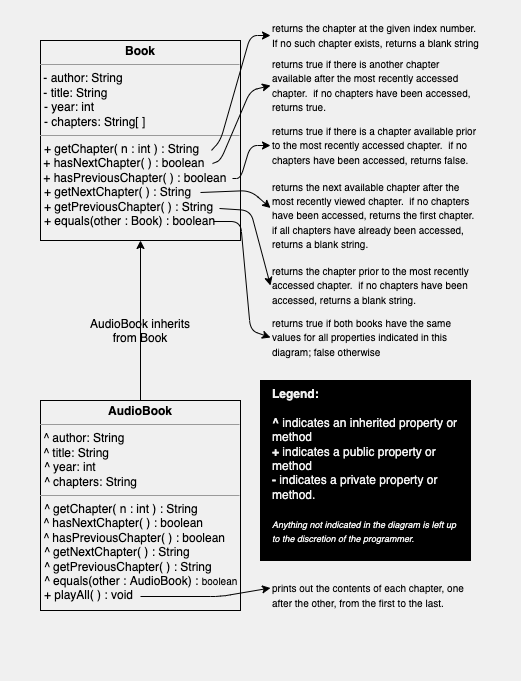

The diagram above was exported from draw.io. Its source (the exported page's mxGraphModel, read from the mxfile embedded in the PNG):
<mxGraphModel dx="503" dy="373" grid="1" gridSize="10" guides="1" tooltips="1" connect="1" arrows="1" fold="1" page="1" pageScale="1" pageWidth="850" pageHeight="1100" background="#F0F0F0" math="0" shadow="0">
  <root>
    <mxCell id="0" />
    <mxCell id="1" parent="0" />
    <mxCell id="32" value="" style="rounded=0;whiteSpace=wrap;html=1;labelBackgroundColor=#F0F0F0;fontSize=9;fontColor=#000000;strokeColor=none;fillColor=#F0F0F0;" parent="1" vertex="1">
      <mxGeometry x="120" y="80" width="520" height="680" as="geometry" />
    </mxCell>
    <mxCell id="33" value="&lt;p style=&quot;margin: 0px ; margin-top: 4px ; text-align: center&quot;&gt;&lt;b&gt;Book&lt;/b&gt;&lt;/p&gt;&lt;hr size=&quot;1&quot;&gt;&amp;nbsp;&lt;font&gt;-&amp;nbsp;author: String&lt;br&gt;&amp;nbsp;-&amp;nbsp;title: String&lt;br&gt;&lt;/font&gt;&lt;p style=&quot;margin: 0px ; margin-left: 4px&quot;&gt;&lt;font&gt;- year: int&lt;/font&gt;&lt;/p&gt;&lt;p style=&quot;margin: 0px ; margin-left: 4px&quot;&gt;- chapters: String[ ]&lt;/p&gt;&lt;hr size=&quot;1&quot;&gt;&lt;p style=&quot;margin: 0px ; margin-left: 4px&quot;&gt;&lt;span&gt;+ getChapter( n : int ) : String&lt;/span&gt;&lt;br&gt;&lt;/p&gt;&lt;font&gt;&amp;nbsp;+&lt;span&gt;&amp;nbsp;hasNextChapter( ) : boolean&lt;/span&gt;&lt;br&gt;&amp;nbsp;+&lt;span&gt;&amp;nbsp;&lt;/span&gt;&lt;span&gt;hasPreviousChapter( ) : boolean&lt;/span&gt;&lt;/font&gt;&lt;span&gt;&lt;br&gt;&lt;/span&gt;&lt;p style=&quot;margin: 0px ; margin-left: 4px&quot;&gt;+ getNextChapter( ) : String&lt;/p&gt;&lt;p style=&quot;margin: 0px ; margin-left: 4px&quot;&gt;+ getPreviousChapter( ) : String&lt;/p&gt;&lt;p style=&quot;margin: 0px ; margin-left: 4px&quot;&gt;+ equals(other : Book) : &lt;font style=&quot;font-size: 12px&quot;&gt;boolean&lt;/font&gt;&lt;/p&gt;&lt;p style=&quot;margin: 0px 0px 0px 4px&quot;&gt;&lt;br&gt;&lt;/p&gt;" style="verticalAlign=top;align=left;overflow=fill;fontSize=12;fontFamily=Helvetica;html=1;fillColor=#F0F0F0;strokeColor=#000000;fontColor=#000000;" parent="1" vertex="1">
      <mxGeometry x="160" y="120" width="200" height="200" as="geometry" />
    </mxCell>
    <mxCell id="8" value="" style="endArrow=classic;html=1;exitX=0.855;exitY=0.694;exitDx=0;exitDy=0;exitPerimeter=0;entryX=0;entryY=0.5;entryDx=0;entryDy=0;labelBackgroundColor=default;fontColor=#F0F0F0;strokeColor=#000000;" parent="1" target="10" edge="1">
      <mxGeometry width="50" height="50" relative="1" as="geometry">
        <mxPoint x="330.9999999999999" y="229.92000000000002" as="sourcePoint" />
        <mxPoint x="380" y="230" as="targetPoint" />
        <Array as="points">
          <mxPoint x="340" y="220" />
          <mxPoint x="370" y="115" />
        </Array>
      </mxGeometry>
    </mxCell>
    <mxCell id="10" value="&lt;font style=&quot;font-size: 10px&quot;&gt;returns the chapter at the given index number.&amp;nbsp; If no such chapter exists, returns a blank string&lt;/font&gt;" style="text;html=1;strokeColor=none;fillColor=none;align=left;verticalAlign=middle;whiteSpace=wrap;rounded=0;labelBackgroundColor=none;fontColor=#000000;" parent="1" vertex="1">
      <mxGeometry x="390" y="100" width="210" height="30" as="geometry" />
    </mxCell>
    <mxCell id="13" value="" style="endArrow=classic;html=1;entryX=0;entryY=0.25;entryDx=0;entryDy=0;labelBackgroundColor=default;fontColor=#F0F0F0;strokeColor=#000000;" parent="1" target="14" edge="1">
      <mxGeometry width="50" height="50" relative="1" as="geometry">
        <mxPoint x="320" y="272" as="sourcePoint" />
        <mxPoint x="390" y="255.99999999999994" as="targetPoint" />
        <Array as="points">
          <mxPoint x="370" y="270" />
        </Array>
      </mxGeometry>
    </mxCell>
    <mxCell id="14" value="&lt;font style=&quot;font-size: 10px ; line-height: 1&quot;&gt;returns the next available chapter after the most recently viewed chapter.&amp;nbsp; if no chapters have been accessed, returns the first chapter.&amp;nbsp; if all chapters have already been accessed, returns a blank string.&lt;/font&gt;" style="text;html=1;strokeColor=none;fillColor=none;align=left;verticalAlign=middle;whiteSpace=wrap;rounded=0;labelBackgroundColor=none;fontColor=#000000;" parent="1" vertex="1">
      <mxGeometry x="390" y="280" width="210" height="30" as="geometry" />
    </mxCell>
    <mxCell id="15" value="" style="endArrow=classic;html=1;entryX=0;entryY=0.5;entryDx=0;entryDy=0;labelBackgroundColor=default;fontColor=#F0F0F0;strokeColor=#000000;" parent="1" target="16" edge="1">
      <mxGeometry width="50" height="50" relative="1" as="geometry">
        <mxPoint x="339" y="288" as="sourcePoint" />
        <mxPoint x="390" y="305.99999999999994" as="targetPoint" />
        <Array as="points">
          <mxPoint x="370" y="290" />
        </Array>
      </mxGeometry>
    </mxCell>
    <mxCell id="16" value="&lt;font style=&quot;font-size: 10px&quot;&gt;returns the chapter prior to the most recently accessed chapter.&amp;nbsp; if no chapters have been accessed, returns a blank string.&lt;/font&gt;" style="text;html=1;strokeColor=none;fillColor=none;align=left;verticalAlign=middle;whiteSpace=wrap;rounded=0;labelBackgroundColor=none;fontColor=#000000;" parent="1" vertex="1">
      <mxGeometry x="390" y="350" width="210" height="30" as="geometry" />
    </mxCell>
    <mxCell id="17" value="" style="endArrow=classic;html=1;entryX=0;entryY=0.5;entryDx=0;entryDy=0;labelBackgroundColor=default;fontColor=#F0F0F0;strokeColor=#000000;" parent="1" target="18" edge="1">
      <mxGeometry width="50" height="50" relative="1" as="geometry">
        <mxPoint x="332" y="243" as="sourcePoint" />
        <mxPoint x="390" y="195.99999999999994" as="targetPoint" />
        <Array as="points">
          <mxPoint x="340" y="240" />
          <mxPoint x="370" y="170" />
        </Array>
      </mxGeometry>
    </mxCell>
    <mxCell id="18" value="&lt;font style=&quot;font-size: 10px ; line-height: 1&quot;&gt;returns true if there is another chapter available after the most recently accessed chapter.&amp;nbsp; if no chapters have been accessed, returns true.&lt;/font&gt;" style="text;html=1;strokeColor=none;fillColor=none;align=left;verticalAlign=middle;whiteSpace=wrap;rounded=0;labelBackgroundColor=none;fontColor=#000000;" parent="1" vertex="1">
      <mxGeometry x="390" y="150" width="210" height="30" as="geometry" />
    </mxCell>
    <mxCell id="20" value="" style="endArrow=classic;html=1;entryX=0;entryY=0.5;entryDx=0;entryDy=0;labelBackgroundColor=default;fontColor=#F0F0F0;strokeColor=#000000;" parent="1" target="21" edge="1">
      <mxGeometry width="50" height="50" relative="1" as="geometry">
        <mxPoint x="352" y="258" as="sourcePoint" />
        <mxPoint x="390" y="245.99999999999994" as="targetPoint" />
        <Array as="points">
          <mxPoint x="360" y="258" />
          <mxPoint x="370" y="225" />
        </Array>
      </mxGeometry>
    </mxCell>
    <mxCell id="21" value="&lt;font style=&quot;font-size: 10px ; line-height: 1&quot;&gt;returns true if there is a chapter available prior to the most recently accessed chapter.&amp;nbsp; if no chapters have been accessed, returns false.&lt;/font&gt;" style="text;html=1;strokeColor=none;fillColor=none;align=left;verticalAlign=middle;whiteSpace=wrap;rounded=0;labelBackgroundColor=none;fontColor=#000000;" parent="1" vertex="1">
      <mxGeometry x="390" y="210" width="210" height="30" as="geometry" />
    </mxCell>
    <mxCell id="23" value="" style="endArrow=classic;html=1;entryX=0;entryY=0.5;entryDx=0;entryDy=0;labelBackgroundColor=default;fontColor=#F0F0F0;strokeColor=#000000;" parent="1" target="24" edge="1">
      <mxGeometry width="50" height="50" relative="1" as="geometry">
        <mxPoint x="333" y="301" as="sourcePoint" />
        <mxPoint x="390" y="357.99999999999994" as="targetPoint" />
        <Array as="points">
          <mxPoint x="360" y="301" />
          <mxPoint x="370" y="410" />
        </Array>
      </mxGeometry>
    </mxCell>
    <mxCell id="24" value="&lt;font style=&quot;font-size: 10px&quot;&gt;returns true if both books have the same values for all properties indicated in this diagram; false otherwise&lt;/font&gt;" style="text;html=1;strokeColor=none;fillColor=none;align=left;verticalAlign=middle;whiteSpace=wrap;rounded=0;labelBackgroundColor=none;fontColor=#000000;" parent="1" vertex="1">
      <mxGeometry x="390" y="402" width="210" height="30" as="geometry" />
    </mxCell>
    <mxCell id="25" value="&lt;p style=&quot;margin: 0px ; margin-top: 4px ; text-align: center&quot;&gt;&lt;b&gt;AudioBook&lt;/b&gt;&lt;/p&gt;&lt;hr size=&quot;1&quot;&gt;&amp;nbsp;&lt;font&gt;^&amp;nbsp;author: String&lt;br&gt;&amp;nbsp;^&amp;nbsp;title: String&lt;br&gt;&lt;/font&gt;&lt;p style=&quot;margin: 0px ; margin-left: 4px&quot;&gt;&lt;font&gt;^ year: int&lt;/font&gt;&lt;/p&gt;&lt;p style=&quot;margin: 0px ; margin-left: 4px&quot;&gt;^ chapters: String&lt;/p&gt;&lt;hr size=&quot;1&quot;&gt;&lt;p style=&quot;margin: 0px ; margin-left: 4px&quot;&gt;&lt;span&gt;^ getChapter( n : int ) : String&lt;/span&gt;&lt;br&gt;&lt;/p&gt;&lt;font&gt;&amp;nbsp;^&lt;span&gt;&amp;nbsp;hasNextChapter( ) : boolean&lt;/span&gt;&lt;br&gt;&amp;nbsp;^&lt;span&gt;&amp;nbsp;&lt;/span&gt;&lt;span&gt;hasPreviousChapter( ) : boolean&lt;/span&gt;&lt;/font&gt;&lt;span&gt;&lt;br&gt;&lt;/span&gt;&lt;p style=&quot;margin: 0px ; margin-left: 4px&quot;&gt;^ getNextChapter( ) : String&lt;/p&gt;&lt;p style=&quot;margin: 0px ; margin-left: 4px&quot;&gt;^ getPreviousChapter( ) : String&lt;/p&gt;&lt;p style=&quot;margin: 0px ; margin-left: 4px&quot;&gt;^ equals(other : AudioBook) : &lt;font style=&quot;font-size: 10px&quot;&gt;boolean&lt;/font&gt;&lt;/p&gt;&lt;p style=&quot;margin: 0px 0px 0px 4px&quot;&gt;+ playAll( ) : void&lt;/p&gt;&lt;div&gt;&lt;br&gt;&lt;/div&gt;" style="verticalAlign=top;align=left;overflow=fill;fontSize=12;fontFamily=Helvetica;html=1;fillColor=#F0F0F0;strokeColor=#000000;fontColor=#000000;" parent="1" vertex="1">
      <mxGeometry x="160" y="480" width="200" height="210" as="geometry" />
    </mxCell>
    <mxCell id="26" value="" style="endArrow=classic;html=1;fontSize=10;fontColor=#F0F0F0;exitX=0.5;exitY=0;exitDx=0;exitDy=0;entryX=0.5;entryY=1;entryDx=0;entryDy=0;strokeColor=#000000;" parent="1" source="25" edge="1">
      <mxGeometry width="50" height="50" relative="1" as="geometry">
        <mxPoint x="230" y="450" as="sourcePoint" />
        <mxPoint x="259.9999999999998" y="320" as="targetPoint" />
      </mxGeometry>
    </mxCell>
    <mxCell id="27" value="&lt;b&gt;Legend:&lt;/b&gt;&lt;br&gt;&lt;br&gt;&lt;b&gt;^&lt;/b&gt; indicates an inherited property or method&lt;br&gt;&lt;b&gt;+&lt;/b&gt; indicates a public property or method&lt;br&gt;&lt;b&gt;-&lt;/b&gt; indicates a private property or method.&lt;br&gt;&lt;font style=&quot;font-size: 9px&quot;&gt;&lt;br&gt;&lt;i&gt;&lt;font style=&quot;font-size: 9px&quot;&gt;Anything not indicated in the diagram is left up to the discretion of the programmer.&lt;/font&gt;&lt;/i&gt;&lt;/font&gt;" style="text;html=1;strokeColor=#000000;fillColor=#000000;align=left;verticalAlign=top;whiteSpace=wrap;rounded=0;fontColor=#F0F0F0;spacingLeft=10;spacingRight=10;labelBackgroundColor=none;gradientColor=none;" parent="1" vertex="1">
      <mxGeometry x="380" y="460" width="210" height="180" as="geometry" />
    </mxCell>
    <mxCell id="28" value="&lt;meta charset=&quot;utf-8&quot;&gt;&lt;span style=&quot;font-family: helvetica; font-size: 12px; font-style: normal; font-weight: 400; letter-spacing: normal; text-indent: 0px; text-transform: none; word-spacing: 0px; display: inline; float: none;&quot;&gt;AudioBook inherits from Book&lt;/span&gt;&lt;br style=&quot;font-family: helvetica; font-size: 12px; font-style: normal; font-weight: 400; letter-spacing: normal; text-indent: 0px; text-transform: none; word-spacing: 0px;&quot;&gt;" style="text;whiteSpace=wrap;html=1;fontSize=10;fontColor=#000000;align=center;labelBackgroundColor=none;" parent="1" vertex="1">
      <mxGeometry x="205" y="390" width="110" height="30" as="geometry" />
    </mxCell>
    <mxCell id="30" value="" style="endArrow=classic;html=1;entryX=0;entryY=0.25;entryDx=0;entryDy=0;labelBackgroundColor=default;fontColor=#F0F0F0;strokeColor=#000000;" parent="1" target="31" edge="1">
      <mxGeometry width="50" height="50" relative="1" as="geometry">
        <mxPoint x="260" y="676" as="sourcePoint" />
        <mxPoint x="390" y="666" as="targetPoint" />
        <Array as="points">
          <mxPoint x="340" y="676" />
        </Array>
      </mxGeometry>
    </mxCell>
    <mxCell id="31" value="&lt;span style=&quot;font-size: 10px&quot;&gt;prints out the contents of each chapter, one after the other, from the first to the last.&lt;/span&gt;" style="text;html=1;strokeColor=none;fillColor=none;align=left;verticalAlign=middle;whiteSpace=wrap;rounded=0;labelBackgroundColor=none;fontColor=#000000;" parent="1" vertex="1">
      <mxGeometry x="390" y="660" width="210" height="30" as="geometry" />
    </mxCell>
  </root>
</mxGraphModel>